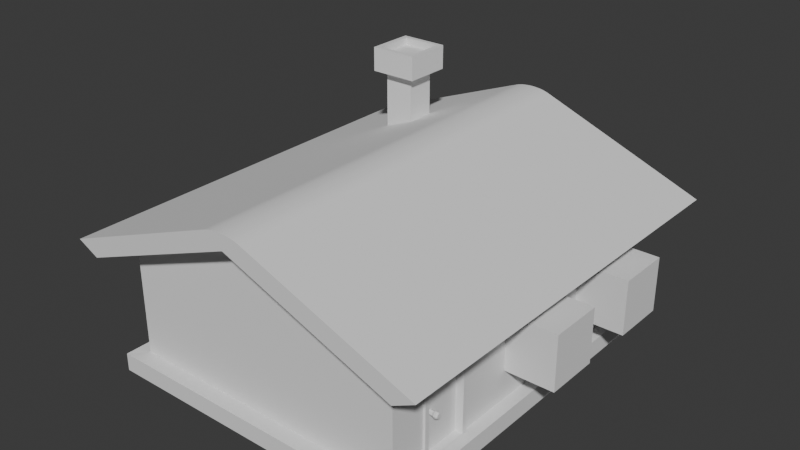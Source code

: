 # Source: s02-activity-1.blend  (saved by Blender 4.5.92; exported with 4.5.12 LTS)
import bpy
from mathutils import Matrix  # noqa: F401  (used for matrix-valued properties, if any)

bpy.ops.wm.read_factory_settings(use_empty=True)
scene = bpy.context.scene
scene.name = 'Scene'

# ---- collections
col_collection = bpy.data.collections.new('Collection'); scene.collection.children.link(col_collection)

# ---- world
world_world = bpy.data.worlds.new('World'); scene.world = world_world
world_world.use_nodes = True; world_world.node_tree.nodes.clear()
_N = world_world.node_tree.nodes; _L = world_world.node_tree.links
n0 = _N.new('ShaderNodeOutputWorld'); n0.name = 'World Output'; n0.location = (200, 100)
n1 = _N.new('ShaderNodeBackground'); n1.name = 'Background'; n1.location = (-200, 100)
n1.inputs[0].default_value = (0.05088, 0.05088, 0.05088, 1.0)
_L.new(n1.outputs[0], n0.inputs[0])
n0.is_active_output = True
world_world.color = (0.05088, 0.05088, 0.05088)
world_world.sun_shadow_jitter_overblur = 0.0

# ---- meshes
me_cube_001 = bpy.data.meshes.new('Cube.001')
me_cube_001.from_pydata([(-4.0, -5.0, 1.75), (3.84, 2.106, -0.4684), (3.84, 2.106, 1.067), (3.84, -0.9753, -0.4684), (-3.777, -0.8659, -0.4684), (-4.0, 5.0, 1.75), (-3.773, 2.009, -0.4588), (-3.777, -0.8659, 1.067), (-3.777, 0.6694, -0.4684), (-3.773, 2.009, 1.077), (-3.777, 0.6694, 1.067), (3.84, 3.641, -0.4684), (3.84, -0.9753, 1.067), (-3.773, 3.544, -0.4588), (3.84, 3.641, 1.067), (-3.773, 3.544, 1.077), (4.0, -5.0, 1.75), (3.84, 0.56, -0.4684), (4.0, 5.0, 1.75), (3.84, 0.56, 1.067), (-3.773, -2.009, -0.4588), (0.0, -5.0, 3.291), (-3.773, -2.009, 1.077), (0.0, 5.0, 3.291), (-3.773, -3.544, -0.4588), (-4.0, -5.0, -1.301), (-4.0, 5.0, -1.301), (-3.773, -3.544, 1.077), (4.0, 5.0, -1.301), (4.0, -5.0, -1.301), (-4.363, 5.454, -1.77), (-4.363, -5.454, -1.77), (-4.363, 5.454, -1.28), (4.363, 5.454, -1.77), (4.363, 5.454, -1.28), (4.363, -5.454, -1.77), (4.363, -5.454, -1.28), (-4.363, -5.454, -1.28), (4.0, -2.512, 1.057), (4.0, -3.985, 1.057), (4.0, -3.985, -1.288), (4.0, -2.512, -1.288), (4.0, -3.677, 1.057), (4.0, -3.985, 0.5675), (4.0, -0.9753, -0.4684), (4.0, 0.56, -0.4684), (4.0, -0.9753, 1.067), (4.0, 0.56, 1.067), (4.0, 2.106, -0.4684), (4.0, 2.106, 1.067), (4.0, 3.641, -0.4684), (4.0, 3.641, 1.067), (-4.0, -3.544, 1.077), (-4.0, -3.544, -0.4588), (-4.0, 2.009, 1.077), (-4.0, -2.009, 1.077), (-4.0, -2.009, -0.4588), (-4.0, 2.009, -0.4588), (-4.0, 3.544, -0.4588), (-4.0, 3.544, 1.077), (-4.0, -0.8659, 1.067), (-4.0, 0.6694, 1.067), (-4.0, -0.8659, -0.4588), (-4.0, -0.8659, -0.4684), (-4.0, 0.6694, -0.4684)], [], [(25, 0, 52, 53), (59, 5, 26, 58), (60, 55, 52, 0, 5, 59, 54, 57, 58, 26, 25, 53, 56, 62, 63, 64, 61), (62, 56, 55, 60), (26, 5, 18, 28), (49, 51, 18, 16, 39, 42, 38, 46, 47), (48, 49, 47, 45, 44, 41, 40, 29, 28, 18, 51, 50), (46, 38, 41, 44), (43, 39, 16, 29, 40), (29, 16, 0, 25), (0, 16, 21), (18, 5, 23), (29, 25, 37, 36), (26, 28, 34, 32), (35, 36, 37, 31), (33, 34, 36, 35), (30, 32, 34, 33), (31, 37, 32, 30), (25, 26, 32, 37), (28, 29, 36, 34), (47, 19, 17, 45), (3, 12, 46, 44), (17, 3, 44, 45), (12, 19, 47, 46), (51, 14, 11, 50), (1, 2, 49, 48), (11, 1, 48, 50), (2, 14, 51, 49), (13, 15, 59, 58), (13, 6, 9, 15), (9, 6, 57, 54), (57, 6, 13, 58), (59, 15, 9, 54), (52, 27, 24, 53), (24, 27, 22, 20), (20, 22, 55, 56), (53, 24, 20, 56), (22, 27, 52, 55), (64, 8, 10, 61), (8, 4, 7, 10), (7, 4, 63, 62, 60), (63, 4, 8, 64), (61, 10, 7, 60)])
_uv = me_cube_001.uv_layers.new(name='UVMap')
_uv.uv.foreach_set('vector', [0.4071, 0.0, 0.625, 0.0, 0.5769, 0.03639, 0.4672, 0.03639, 0.5769, 0.2136, 0.625, 0.25, 0.4071, 0.25, 0.4672, 0.2136, 0.5762, 0.1034, 0.5769, 0.07477, 0.5769, 0.03639, 0.625, 0.0, 0.625, 0.25, 0.5769, 0.2136, 0.5769, 0.1752, 0.4672, 0.1752, 0.4672, 0.2136, 0.4071, 0.25, 0.4071, 0.0, 0.4672, 0.03639, 0.4672, 0.07477, 0.4672, 0.1034, 0.4665, 0.1034, 0.4665, 0.1417, 0.5762, 0.1417, 0.4672, 0.1034, 0.4672, 0.07477, 0.5769, 0.07477, 0.5762, 0.1034, 0.4071, 0.25, 0.625, 0.25, 0.625, 0.5, 0.4071, 0.5, 0.5762, 0.5724, 0.5762, 0.534, 0.625, 0.5, 0.625, 0.75, 0.5755, 0.7246, 0.5755, 0.7169, 0.5755, 0.6878, 0.5762, 0.6494, 0.5762, 0.611, 0.4665, 0.5724, 0.5762, 0.5724, 0.5762, 0.611, 0.4665, 0.611, 0.4665, 0.6494, 0.408, 0.6878, 0.408, 0.7246, 0.4071, 0.75, 0.4071, 0.5, 0.625, 0.5, 0.5762, 0.534, 0.4665, 0.534, 0.5762, 0.6494, 0.5755, 0.6878, 0.408, 0.6878, 0.4665, 0.6494, 0.5405, 0.7246, 0.5755, 0.7246, 0.625, 0.75, 0.4071, 0.75, 0.408, 0.7246, 0.4071, 0.75, 0.625, 0.75, 0.625, 1.0, 0.4071, 1.0, 0.625, 1.0, 0.625, 0.75, 0.625, 1.0, 0.625, 0.5, 0.625, 0.25, 0.625, 0.5, 0.4071, 0.75, 0.4071, 1.0, 0.4071, 1.0, 0.4071, 0.75, 0.4071, 0.25, 0.4071, 0.5, 0.4071, 0.5, 0.4071, 0.25, 0.375, 0.75, 0.4071, 0.75, 0.4071, 1.0, 0.375, 1.0, 0.375, 0.5, 0.4071, 0.5, 0.4071, 0.75, 0.375, 0.75, 0.375, 0.25, 0.4071, 0.25, 0.4071, 0.5, 0.375, 0.5, 0.375, 0.0, 0.4071, 0.0, 0.4071, 0.25, 0.375, 0.25, 0.4071, 0.0, 0.4071, 0.25, 0.4071, 0.25, 0.4071, 0.0, 0.4071, 0.5, 0.4071, 0.75, 0.4071, 0.75, 0.4071, 0.5, 0.625, 0.276, 0.625, 0.25, 0.375, 0.25, 0.375, 0.276, 0.375, 1.0, 0.625, 1.0, 0.625, 0.974, 0.375, 0.974, 0.125, 0.5, 0.125, 0.75, 0.151, 0.75, 0.151, 0.5, 0.875, 0.75, 0.875, 0.5, 0.849, 0.5, 0.849, 0.75, 0.625, 0.276, 0.625, 0.25, 0.375, 0.25, 0.375, 0.276, 0.375, 1.0, 0.625, 1.0, 0.625, 0.974, 0.375, 0.974, 0.125, 0.5, 0.125, 0.75, 0.151, 0.75, 0.151, 0.5, 0.875, 0.75, 0.875, 0.5, 0.849, 0.5, 0.849, 0.75, 0.375, 0.5, 0.625, 0.5, 0.625, 0.463, 0.375, 0.463, 0.375, 0.5, 0.375, 0.75, 0.625, 0.75, 0.625, 0.5, 0.625, 0.75, 0.375, 0.75, 0.375, 0.787, 0.625, 0.787, 0.338, 0.75, 0.375, 0.75, 0.375, 0.5, 0.338, 0.5, 0.662, 0.5, 0.625, 0.5, 0.625, 0.75, 0.662, 0.75, 0.625, 0.463, 0.625, 0.5, 0.375, 0.5, 0.375, 0.463, 0.375, 0.5, 0.625, 0.5, 0.625, 0.75, 0.375, 0.75, 0.375, 0.75, 0.625, 0.75, 0.625, 0.787, 0.375, 0.787, 0.338, 0.5, 0.375, 0.5, 0.375, 0.75, 0.338, 0.75, 0.625, 0.75, 0.625, 0.5, 0.662, 0.5, 0.662, 0.75, 0.375, 0.4637, 0.375, 0.5, 0.625, 0.5, 0.625, 0.4637, 0.375, 0.5, 0.375, 0.75, 0.625, 0.75, 0.625, 0.5, 0.625, 0.75, 0.375, 0.75, 0.375, 0.7863, 0.3766, 0.7863, 0.625, 0.7863, 0.3387, 0.75, 0.375, 0.75, 0.375, 0.5, 0.3387, 0.5, 0.6613, 0.5, 0.625, 0.5, 0.625, 0.75, 0.6613, 0.75])
me_cube_001.update()
me_cube_002 = bpy.data.meshes.new('Cube.002')
me_cube_002.from_pydata([(-1.0, -1.0, 1.0), (-1.0, 1.0, 1.0), (1.0, -1.0, 1.0), (1.0, 1.0, 1.0), (0.0, -1.0, 1.88), (0.0, 1.0, 1.88), (-1.132, -1.0, 1.15), (-1.132, 1.0, 1.15), (1.132, 1.0, 1.15), (1.132, -1.0, 1.15), (0.1136, -1.0, 2.047), (-0.1136, -1.0, 2.047), (0.0, -1.0, 1.995), (0.0944, -1.0, 2.061), (0.07291, -1.0, 2.073), (0.04963, -1.0, 2.081), (0.02512, -1.0, 2.086), (7.451e-09, -1.0, 2.088), (-0.02512, -1.0, 2.086), (-0.04963, -1.0, 2.081), (-0.07291, -1.0, 2.073), (-0.0944, -1.0, 2.061), (-0.1136, 1.0, 2.047), (0.1136, 1.0, 2.047), (0.0, 1.0, 1.995), (-0.0944, 1.0, 2.061), (-0.07291, 1.0, 2.073), (-0.04963, 1.0, 2.081), (-0.02512, 1.0, 2.086), (-7.451e-09, 1.0, 2.088), (0.02512, 1.0, 2.086), (0.04963, 1.0, 2.081), (0.07291, 1.0, 2.073), (0.0944, 1.0, 2.061)], [], [(1, 5, 4, 0), (2, 4, 5, 3), (1, 0, 6, 7), (2, 3, 8, 9), (10, 13, 12), (13, 14, 12), (14, 15, 12), (15, 16, 12), (16, 17, 12), (17, 18, 12), (18, 19, 12), (19, 20, 12), (20, 21, 12), (21, 11, 12), (22, 25, 24), (25, 26, 24), (26, 27, 24), (27, 28, 24), (28, 29, 24), (29, 30, 24), (30, 31, 24), (31, 32, 24), (32, 33, 24), (33, 23, 24), (10, 23, 33, 13), (13, 33, 32, 14), (14, 32, 31, 15), (15, 31, 30, 16), (16, 30, 29, 17), (17, 29, 28, 18), (18, 28, 27, 19), (19, 27, 26, 20), (20, 26, 25, 21), (21, 25, 22, 11), (9, 8, 23, 10), (4, 2, 9, 10, 12), (7, 6, 11, 22), (0, 4, 12, 11, 6), (3, 5, 24, 23, 8), (5, 1, 7, 22, 24)])
_uv = me_cube_002.uv_layers.new(name='UVMap')
_uv.uv.foreach_set('vector', [0.625, 0.25, 0.625, 0.25, 0.625, 0.0, 0.625, 0.0, 0.625, 0.75, 0.625, 0.75, 0.625, 0.5, 0.625, 0.5, 0.625, 0.25, 0.625, 0.0, 0.625, 0.0, 0.625, 0.25, 0.625, 0.75, 0.625, 0.5, 0.625, 0.5, 0.625, 0.75, 0.625, 0.0, 0.625, 0.0, 0.625, 0.0, 0.625, 0.0, 0.625, 0.0, 0.625, 0.0, 0.625, 0.0, 0.625, 0.0, 0.625, 0.0, 0.625, 0.0, 0.625, 0.0, 0.625, 0.0, 0.625, 0.0, 0.625, 0.0, 0.625, 0.0, 0.625, 0.0, 0.625, 0.0, 0.625, 0.0, 0.625, 0.0, 0.625, 0.0, 0.625, 0.0, 0.625, 0.0, 0.625, 0.0, 0.625, 0.0, 0.625, 0.0, 0.625, 0.0, 0.625, 0.0, 0.625, 0.0, 0.625, 0.0, 0.625, 0.0, 0.625, 0.25, 0.625, 0.25, 0.625, 0.25, 0.625, 0.25, 0.625, 0.25, 0.625, 0.25, 0.625, 0.25, 0.625, 0.25, 0.625, 0.25, 0.625, 0.25, 0.625, 0.25, 0.625, 0.25, 0.625, 0.25, 0.625, 0.25, 0.625, 0.25, 0.625, 0.25, 0.625, 0.25, 0.625, 0.25, 0.625, 0.25, 0.625, 0.25, 0.625, 0.25, 0.625, 0.25, 0.625, 0.25, 0.625, 0.25, 0.625, 0.25, 0.625, 0.25, 0.625, 0.25, 0.625, 0.25, 0.625, 0.25, 0.625, 0.25, 0.625, 0.75, 0.625, 0.5, 0.625, 0.5, 0.625, 0.75, 0.625, 0.75, 0.625, 0.5, 0.625, 0.5, 0.625, 0.75, 0.625, 0.75, 0.625, 0.5, 0.625, 0.5, 0.625, 0.75, 0.625, 0.75, 0.625, 0.5, 0.625, 0.5, 0.625, 0.75, 0.625, 0.75, 0.625, 0.5, 0.625, 0.5, 0.625, 0.75, 0.625, 0.0, 0.625, 0.25, 0.625, 0.25, 0.625, 0.0, 0.625, 0.0, 0.625, 0.25, 0.625, 0.25, 0.625, 0.0, 0.625, 0.0, 0.625, 0.25, 0.625, 0.25, 0.625, 0.0, 0.625, 0.0, 0.625, 0.25, 0.625, 0.25, 0.625, 0.0, 0.625, 0.0, 0.625, 0.25, 0.625, 0.25, 0.625, 0.0, 0.625, 0.75, 0.625, 0.5, 0.625, 0.5, 0.625, 0.75, 0.625, 0.75, 0.625, 0.75, 0.625, 0.75, 0.625, 0.75, 0.625, 0.75, 0.625, 0.25, 0.625, 0.0, 0.625, 0.0, 0.625, 0.25, 0.625, 0.0, 0.625, 0.0, 0.625, 0.0, 0.625, 0.0, 0.625, 0.0, 0.625, 0.5, 0.625, 0.5, 0.625, 0.5, 0.625, 0.5, 0.625, 0.5, 0.625, 0.25, 0.625, 0.25, 0.625, 0.25, 0.625, 0.25, 0.625, 0.25])
me_cube_002.update()
me_cube_003 = bpy.data.meshes.new('Cube.003')
me_cube_003.from_pydata([(-1.0, -1.0, -1.0), (-1.0, -1.0, 1.0), (-1.0, 1.0, -1.0), (-1.0, 1.0, 1.0), (1.0, -1.0, -1.0), (1.0, -1.0, 1.0), (1.0, 1.0, -1.0), (1.0, 1.0, 1.0), (-1.605, -1.605, 1.0), (-1.605, 1.605, 1.0), (1.605, -1.605, 1.0), (1.605, 1.605, 1.0), (-1.29, -1.29, 1.396), (-1.29, 1.29, 1.396), (1.29, 1.29, 1.396), (1.29, -1.29, 1.396), (-1.605, -1.605, 1.396), (-1.605, 1.605, 1.396), (1.605, 1.605, 1.396), (1.605, -1.605, 1.396), (-1.29, -1.29, 1.278), (-1.29, 1.29, 1.278), (1.29, 1.29, 1.278), (1.29, -1.29, 1.278)], [], [(0, 1, 3, 2), (2, 3, 7, 6), (6, 7, 5, 4), (4, 5, 1, 0), (7, 3, 1, 5), (11, 10, 8, 9), (12, 15, 23, 20), (8, 10, 19, 16), (11, 9, 17, 18), (10, 11, 18, 19), (9, 8, 16, 17), (12, 13, 17, 16), (13, 14, 18, 17), (14, 15, 19, 18), (15, 12, 16, 19), (22, 21, 20, 23), (14, 13, 21, 22), (15, 14, 22, 23), (13, 12, 20, 21)])
_uv = me_cube_003.uv_layers.new(name='UVMap')
_uv.uv.foreach_set('vector', [0.375, 0.0, 0.625, 0.0, 0.625, 0.25, 0.375, 0.25, 0.375, 0.25, 0.625, 0.25, 0.625, 0.5, 0.375, 0.5, 0.375, 0.5, 0.625, 0.5, 0.625, 0.75, 0.375, 0.75, 0.375, 0.75, 0.625, 0.75, 0.625, 1.0, 0.375, 1.0, 0.625, 0.5, 0.875, 0.5, 0.875, 0.75, 0.625, 0.75, 0.625, 0.5, 0.625, 0.75, 0.875, 0.75, 0.875, 0.5, 0.8505, 0.7255, 0.6495, 0.7255, 0.6495, 0.7255, 0.8505, 0.7255, 0.875, 0.75, 0.625, 0.75, 0.625, 0.75, 0.875, 0.75, 0.625, 0.5, 0.875, 0.5, 0.875, 0.5, 0.625, 0.5, 0.625, 0.75, 0.625, 0.5, 0.625, 0.5, 0.625, 0.75, 0.875, 0.5, 0.875, 0.75, 0.875, 0.75, 0.875, 0.5, 0.8505, 0.7255, 0.8505, 0.5245, 0.875, 0.5, 0.875, 0.75, 0.8505, 0.5245, 0.6495, 0.5245, 0.625, 0.5, 0.875, 0.5, 0.6495, 0.5245, 0.6495, 0.7255, 0.625, 0.75, 0.625, 0.5, 0.6495, 0.7255, 0.8505, 0.7255, 0.875, 0.75, 0.625, 0.75, 0.6495, 0.5245, 0.8505, 0.5245, 0.8505, 0.7255, 0.6495, 0.7255, 0.6495, 0.5245, 0.8505, 0.5245, 0.8505, 0.5245, 0.6495, 0.5245, 0.6495, 0.7255, 0.6495, 0.5245, 0.6495, 0.5245, 0.6495, 0.7255, 0.8505, 0.5245, 0.8505, 0.7255, 0.8505, 0.7255, 0.8505, 0.5245])
me_cube_003.update()
me_cube_004 = bpy.data.meshes.new('Cube.004')
me_cube_004.from_pydata([(0.1365, -0.7365, -1.0), (0.1365, -0.6194, 1.228), (0.1365, 0.7365, -1.0), (0.1365, 0.6194, 1.228), (-0.1365, -0.7365, -1.0), (-0.1365, -0.7365, 1.345), (-0.1365, 0.7365, -1.0), (-0.1365, 0.7365, 1.345), (0.1365, -0.6194, -1.0), (0.1365, -0.7365, 1.345), (0.1365, 0.7365, 1.345), (0.1365, 0.6194, -1.0), (-0.07914, 0.6194, -1.0), (-0.07914, -0.6194, -1.0), (-0.07914, -0.6194, 1.228), (-0.07914, 0.6194, 1.228)], [], [(8, 11, 12, 13), (2, 10, 7, 6), (4, 5, 9, 0), (7, 10, 9, 5), (8, 1, 9, 0), (1, 3, 10, 9), (3, 11, 2, 10), (13, 12, 15, 14), (1, 8, 13, 14), (3, 1, 14, 15), (11, 3, 15, 12)])
_uv = me_cube_004.uv_layers.new(name='UVMap')
_uv.uv.foreach_set('vector', [0.0, 0.0, 0.0, 0.0, 0.0, 0.0, 0.0, 0.0, 0.375, 0.25, 0.625, 0.25, 0.625, 0.5, 0.375, 0.5, 0.375, 0.75, 0.625, 0.75, 0.625, 1.0, 0.375, 1.0, 0.625, 0.5, 0.875, 0.5, 0.875, 0.75, 0.625, 0.75, 0.375, 0.01989, 0.6125, 0.01989, 0.625, 0.0, 0.375, 0.0, 0.6125, 0.01989, 0.6125, 0.2301, 0.625, 0.25, 0.625, 0.0, 0.6125, 0.2301, 0.375, 0.2301, 0.375, 0.25, 0.625, 0.25, 0.375, 0.01989, 0.375, 0.2301, 0.6125, 0.2301, 0.6125, 0.01989, 0.6125, 0.01989, 0.375, 0.01989, 0.375, 0.01989, 0.6125, 0.01989, 0.6125, 0.2301, 0.6125, 0.01989, 0.6125, 0.01989, 0.6125, 0.2301, 0.375, 0.2301, 0.6125, 0.2301, 0.6125, 0.2301, 0.375, 0.2301])
me_cube_004.update()
me_cylinder = bpy.data.meshes.new('Cylinder')
me_cylinder.from_pydata([(-1.49, -3.479, -5.226), (-1.49, -3.479, -5.081), (-1.438, -3.5, -5.226), (-1.438, -3.5, -5.081), (-1.417, -3.552, -5.226), (-1.417, -3.552, -5.081), (-1.438, -3.603, -5.226), (-1.438, -3.603, -5.081), (-1.49, -3.624, -5.226), (-1.49, -3.624, -5.081), (-1.541, -3.603, -5.226), (-1.541, -3.603, -5.081), (-1.562, -3.552, -5.226), (-1.562, -3.552, -5.081), (-1.541, -3.5, -5.226), (-1.541, -3.5, -5.081), (-1.423, -3.485, -5.036), (-1.49, -3.458, -5.036), (-1.396, -3.552, -5.036), (-1.423, -3.618, -5.036), (-1.49, -3.645, -5.036), (-1.556, -3.618, -5.036), (-1.583, -3.552, -5.036), (-1.556, -3.485, -5.036), (-1.423, -3.485, -4.983), (-1.49, -3.458, -4.983), (-1.396, -3.552, -4.983), (-1.423, -3.618, -4.983), (-1.49, -3.645, -4.983), (-1.556, -3.618, -4.983), (-1.583, -3.552, -4.983), (-1.556, -3.485, -4.983), (-1.444, -3.506, -4.942), (-1.49, -3.488, -4.942), (-1.426, -3.552, -4.942), (-1.444, -3.597, -4.942), (-1.49, -3.616, -4.942), (-1.535, -3.597, -4.942), (-1.554, -3.552, -4.942), (-1.535, -3.506, -4.942)], [], [(0, 1, 3, 2), (2, 3, 5, 4), (4, 5, 7, 6), (6, 7, 9, 8), (8, 9, 11, 10), (10, 11, 13, 12), (11, 9, 20, 21), (12, 13, 15, 14), (14, 15, 1, 0), (18, 16, 24, 26), (1, 15, 23, 17), (3, 1, 17, 16), (7, 5, 18, 19), (13, 11, 21, 22), (9, 7, 19, 20), (15, 13, 22, 23), (5, 3, 16, 18), (25, 31, 39, 33), (23, 22, 30, 31), (21, 20, 28, 29), (19, 18, 26, 27), (16, 17, 25, 24), (17, 23, 31, 25), (22, 21, 29, 30), (20, 19, 27, 28), (32, 33, 39, 38, 37, 36, 35, 34), (30, 29, 37, 38), (28, 27, 35, 36), (26, 24, 32, 34), (31, 30, 38, 39), (29, 28, 36, 37), (27, 26, 34, 35), (24, 25, 33, 32)])
_uv = me_cylinder.uv_layers.new(name='UVMap')
_uv.uv.foreach_set('vector', [1.0, 0.5, 1.0, 1.0, 0.875, 1.0, 0.875, 0.5, 0.875, 0.5, 0.875, 1.0, 0.75, 1.0, 0.75, 0.5, 0.75, 0.5, 0.75, 1.0, 0.625, 1.0, 0.625, 0.5, 0.625, 0.5, 0.625, 1.0, 0.5, 1.0, 0.5, 0.5, 0.5, 0.5, 0.5, 1.0, 0.375, 1.0, 0.375, 0.5, 0.375, 0.5, 0.375, 1.0, 0.25, 1.0, 0.25, 0.5, 0.375, 1.0, 0.5, 1.0, 0.5, 1.0, 0.375, 1.0, 0.25, 0.5, 0.25, 1.0, 0.125, 1.0, 0.125, 0.5, 0.125, 0.5, 0.125, 1.0, 0.0, 1.0, 0.0, 0.5, 0.75, 1.0, 0.875, 1.0, 0.875, 1.0, 0.75, 1.0, 0.0, 1.0, 0.125, 1.0, 0.125, 1.0, 0.0, 1.0, 0.875, 1.0, 1.0, 1.0, 1.0, 1.0, 0.875, 1.0, 0.625, 1.0, 0.75, 1.0, 0.75, 1.0, 0.625, 1.0, 0.25, 1.0, 0.375, 1.0, 0.375, 1.0, 0.25, 1.0, 0.5, 1.0, 0.625, 1.0, 0.625, 1.0, 0.5, 1.0, 0.125, 1.0, 0.25, 1.0, 0.25, 1.0, 0.125, 1.0, 0.75, 1.0, 0.875, 1.0, 0.875, 1.0, 0.75, 1.0, 0.0, 1.0, 0.125, 1.0, 0.125, 1.0, 0.0, 1.0, 0.125, 1.0, 0.25, 1.0, 0.25, 1.0, 0.125, 1.0, 0.375, 1.0, 0.5, 1.0, 0.5, 1.0, 0.375, 1.0, 0.625, 1.0, 0.75, 1.0, 0.75, 1.0, 0.625, 1.0, 0.875, 1.0, 1.0, 1.0, 1.0, 1.0, 0.875, 1.0, 0.0, 1.0, 0.125, 1.0, 0.125, 1.0, 0.0, 1.0, 0.25, 1.0, 0.375, 1.0, 0.375, 1.0, 0.25, 1.0, 0.5, 1.0, 0.625, 1.0, 0.625, 1.0, 0.5, 1.0, 0.4197, 0.4197, 0.25, 0.49, 0.08029, 0.4197, 0.01, 0.25, 0.08029, 0.08029, 0.25, 0.01, 0.4197, 0.08029, 0.49, 0.25, 0.25, 1.0, 0.375, 1.0, 0.375, 1.0, 0.25, 1.0, 0.5, 1.0, 0.625, 1.0, 0.625, 1.0, 0.5, 1.0, 0.75, 1.0, 0.875, 1.0, 0.875, 1.0, 0.75, 1.0, 0.125, 1.0, 0.25, 1.0, 0.25, 1.0, 0.125, 1.0, 0.375, 1.0, 0.5, 1.0, 0.5, 1.0, 0.375, 1.0, 0.625, 1.0, 0.75, 1.0, 0.75, 1.0, 0.625, 1.0, 0.875, 1.0, 1.0, 1.0, 1.0, 1.0, 0.875, 1.0])
me_cylinder.update()
me_cube_006 = bpy.data.meshes.new('Cube.006')
me_cube_006.from_pydata([(-5.308, 2.009, 1.291), (-5.308, 2.009, 2.827), (-5.308, 3.544, 1.291), (-5.308, 3.544, 2.827), (-3.773, 2.009, 1.291), (-3.773, 2.009, 2.827), (-3.773, 3.544, 1.291), (-3.773, 3.544, 2.827)], [], [(0, 1, 3, 2), (2, 3, 7, 6), (6, 7, 5, 4), (4, 5, 1, 0), (2, 6, 4, 0), (7, 3, 1, 5)])
_uv = me_cube_006.uv_layers.new(name='UVMap')
_uv.uv.foreach_set('vector', [0.375, 0.0, 0.625, 0.0, 0.625, 0.25, 0.375, 0.25, 0.375, 0.25, 0.625, 0.25, 0.625, 0.5, 0.375, 0.5, 0.375, 0.5, 0.625, 0.5, 0.625, 0.75, 0.375, 0.75, 0.375, 0.75, 0.625, 0.75, 0.625, 1.0, 0.375, 1.0, 0.125, 0.5, 0.375, 0.5, 0.375, 0.75, 0.125, 0.75, 0.625, 0.5, 0.875, 0.5, 0.875, 0.75, 0.625, 0.75])
me_cube_006.update()
me_cube_007 = bpy.data.meshes.new('Cube.007')
me_cube_007.from_pydata([(-5.577, 2.009, 1.291), (-5.577, 2.009, 2.827), (-5.577, 3.544, 1.291), (-5.577, 3.544, 2.827), (-4.042, 2.009, 1.291), (-4.042, 2.009, 2.827), (-4.042, 3.544, 1.291), (-4.042, 3.544, 2.827)], [], [(0, 1, 3, 2), (2, 3, 7, 6), (6, 7, 5, 4), (4, 5, 1, 0), (2, 6, 4, 0), (7, 3, 1, 5)])
_uv = me_cube_007.uv_layers.new(name='UVMap')
_uv.uv.foreach_set('vector', [0.375, 0.0, 0.625, 0.0, 0.625, 0.25, 0.375, 0.25, 0.375, 0.25, 0.625, 0.25, 0.625, 0.5, 0.375, 0.5, 0.375, 0.5, 0.625, 0.5, 0.625, 0.75, 0.375, 0.75, 0.375, 0.75, 0.625, 0.75, 0.625, 1.0, 0.375, 1.0, 0.125, 0.5, 0.375, 0.5, 0.375, 0.75, 0.125, 0.75, 0.625, 0.5, 0.875, 0.5, 0.875, 0.75, 0.625, 0.75])
me_cube_007.update()
me_cube_008 = bpy.data.meshes.new('Cube.008')
me_cube_008.from_pydata([(-5.577, 2.009, 1.291), (-5.577, 2.009, 2.827), (-5.577, 3.544, 1.291), (-5.577, 3.544, 2.827), (-4.042, 2.009, 1.291), (-4.042, 2.009, 2.827), (-4.042, 3.544, 1.291), (-4.042, 3.544, 2.827)], [], [(0, 1, 3, 2), (2, 3, 7, 6), (6, 7, 5, 4), (4, 5, 1, 0), (2, 6, 4, 0), (7, 3, 1, 5)])
_uv = me_cube_008.uv_layers.new(name='UVMap')
_uv.uv.foreach_set('vector', [0.375, 0.0, 0.625, 0.0, 0.625, 0.25, 0.375, 0.25, 0.375, 0.25, 0.625, 0.25, 0.625, 0.5, 0.375, 0.5, 0.375, 0.5, 0.625, 0.5, 0.625, 0.75, 0.375, 0.75, 0.375, 0.75, 0.625, 0.75, 0.625, 1.0, 0.375, 1.0, 0.125, 0.5, 0.375, 0.5, 0.375, 0.75, 0.125, 0.75, 0.625, 0.5, 0.875, 0.5, 0.875, 0.75, 0.625, 0.75])
me_cube_008.update()
me_cube_009 = bpy.data.meshes.new('Cube.009')
me_cube_009.from_pydata([(-5.577, 2.009, 1.291), (-5.577, 2.009, 2.827), (-5.577, 3.544, 1.291), (-5.577, 3.544, 2.827), (-4.042, 2.009, 1.291), (-4.042, 2.009, 2.827), (-4.042, 3.544, 1.291), (-4.042, 3.544, 2.827)], [], [(0, 1, 3, 2), (2, 3, 7, 6), (6, 7, 5, 4), (4, 5, 1, 0), (2, 6, 4, 0), (7, 3, 1, 5)])
_uv = me_cube_009.uv_layers.new(name='UVMap')
_uv.uv.foreach_set('vector', [0.375, 0.0, 0.625, 0.0, 0.625, 0.25, 0.375, 0.25, 0.375, 0.25, 0.625, 0.25, 0.625, 0.5, 0.375, 0.5, 0.375, 0.5, 0.625, 0.5, 0.625, 0.75, 0.375, 0.75, 0.375, 0.75, 0.625, 0.75, 0.625, 1.0, 0.375, 1.0, 0.125, 0.5, 0.375, 0.5, 0.375, 0.75, 0.125, 0.75, 0.625, 0.5, 0.875, 0.5, 0.875, 0.75, 0.625, 0.75])
me_cube_009.update()
me_cube_010 = bpy.data.meshes.new('Cube.010')
me_cube_010.from_pydata([(3.84, 2.106, -0.4684), (3.84, 2.106, 1.067), (3.84, -0.9753, -0.4684), (3.84, 3.641, -0.4684), (3.84, -0.9753, 1.067), (3.84, 3.641, 1.067), (3.84, 0.56, -0.4684), (3.84, 0.56, 1.067)], [], [(2, 6, 7, 4), (0, 3, 5, 1)])
_uv = me_cube_010.uv_layers.new(name='UVMap')
_uv.uv.foreach_set('vector', [0.375, 0.0, 0.375, 0.25, 0.625, 0.25, 0.625, 0.0, 0.375, 0.0, 0.375, 0.25, 0.625, 0.25, 0.625, 0.0])
me_cube_010.update()

# ---- objects
ob_cube = bpy.data.objects.new('Cube', me_cube_001)
ob_roof = bpy.data.objects.new('Roof', me_cube_002)
ob_cube_001 = bpy.data.objects.new('Cube.001', me_cube_003)
ob_cube_002 = bpy.data.objects.new('Cube.002', me_cube_004)
ob_cylinder = bpy.data.objects.new('Cylinder', me_cylinder)
ob_cube_004 = bpy.data.objects.new('Cube.004', me_cube_006)
ob_cube_005 = bpy.data.objects.new('Cube.005', me_cube_007)
ob_cube_006 = bpy.data.objects.new('Cube.006', me_cube_008)
ob_cube_003 = bpy.data.objects.new('Cube.003', me_cube_009)
ob_cube_007 = bpy.data.objects.new('Cube.007', me_cube_010)

# ---- transforms, parenting, visibility, modifiers, constraints
ob_cube.location = (0.0, 0.0, 1.75)
ob_roof.location = (0.0, 0.0, 1.25)
ob_roof.scale = (4.612, 5.765, 2.018)
ob_cube_001.location = (-2.227, 3.075, 4.484)
ob_cube_001.scale = (0.4079, 0.4079, 1.675)
ob_cube_002.location = (3.92, -3.248, 1.462)
ob_cylinder.location = (9.029, 0.0, 0.0)
ob_cylinder.rotation_euler = (-0.0, 1.571, 0.0)
ob_cube_004.location = (0.0, 0.0, 0.0)
_m = ob_cube_004.modifiers.new('Mirror', 'MIRROR')
_m.use_axis = (False, True, False)
ob_cube_005.location = (0.2649, -2.875, -0.00966)
_m = ob_cube_005.modifiers.new('Mirror', 'MIRROR')
_m.use_axis = (False, False, False)
ob_cube_006.location = (9.418, -2.984, -0.00966)
_m = ob_cube_006.modifiers.new('Mirror', 'MIRROR')
_m.use_axis = (False, False, False)
ob_cube_003.location = (9.418, 0.09651, -0.00966)
_m = ob_cube_003.modifiers.new('Mirror', 'MIRROR')
_m.use_axis = (False, False, False)
ob_cube_007.location = (0.0, 0.0, 1.75)

# ---- collection membership
col_collection.objects.link(ob_cube)
col_collection.objects.link(ob_roof)
col_collection.objects.link(ob_cube_001)
col_collection.objects.link(ob_cube_002)
col_collection.objects.link(ob_cylinder)
col_collection.objects.link(ob_cube_004)
col_collection.objects.link(ob_cube_005)
col_collection.objects.link(ob_cube_006)
col_collection.objects.link(ob_cube_003)
col_collection.objects.link(ob_cube_007)

# ---- scene / render settings (as saved in the file)
scene.frame_start = 1; scene.frame_end = 250; scene.frame_set(1)
scene.render.engine = 'BLENDER_EEVEE_NEXT'
bpy.context.view_layer.update()

# ---- added for rendering (the .blend has no active camera and no usable light): camera, sun
cam_auto = bpy.data.cameras.new('AutoCamera')
cam_auto.lens = 50.0
cam_auto.sensor_width = 36.0
cam_auto.clip_end = 1000.0
ob_auto_camera = bpy.data.objects.new('AutoCamera', cam_auto)
scene.collection.objects.link(ob_auto_camera)
ob_auto_camera.location = (15.8967, -19.0381, 16.0934)
ob_auto_camera.rotation_euler = (1.09748, -7.21219e-08, 0.694738)
scene.camera = ob_auto_camera
light_auto_sun = bpy.data.lights.new('AutoSun', 'SUN')
light_auto_sun.energy = 3.0
light_auto_sun.angle = 0.0523599
ob_auto_sun = bpy.data.objects.new('AutoSun', light_auto_sun)
scene.collection.objects.link(ob_auto_sun)
ob_auto_sun.rotation_euler = (0.872665, 0.174533, 0.523599)
bpy.context.view_layer.update()
